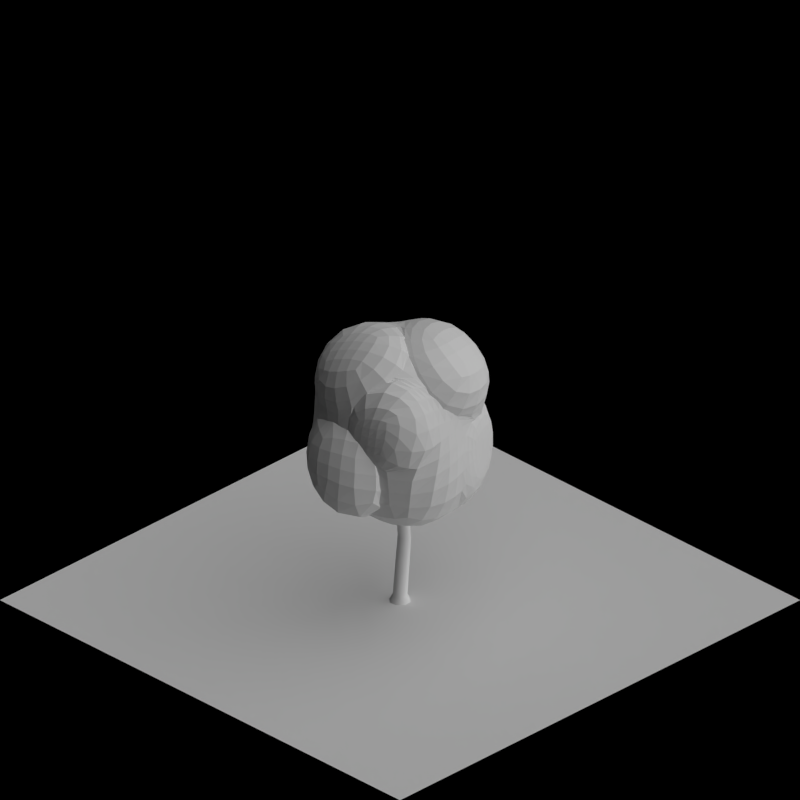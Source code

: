 # Source: road_trees.blend  (saved by Blender 2.63.0; exported with 4.5.12 LTS)
import bpy
from mathutils import Matrix  # noqa: F401  (used for matrix-valued properties, if any)

bpy.ops.wm.read_factory_settings(use_empty=True)
scene = bpy.context.scene
scene.name = 'Scene'

# ---- collections
col_collection_1 = bpy.data.collections.new('Collection 1'); scene.collection.children.link(col_collection_1)
col_collection_2 = bpy.data.collections.new('Collection 2'); scene.collection.children.link(col_collection_2)

# ---- materials (node trees are filled in below, after node groups)
mat_volume_plantbrown = bpy.data.materials.new('Volume_PlantBrown')
mat_wood_barkgray = bpy.data.materials.new('Wood_BarkGray')
mat_volume_plantgreen = bpy.data.materials.new('Volume_PlantGreen')
mat_special_shadowonly = bpy.data.materials.new('Special_ShadowOnly')

# ---- material node trees

# ---- world
world_world = bpy.data.worlds.new('World'); scene.world = world_world
world_world.color = (0.0, 0.0, 0.0)
world_world.use_sun_shadow = False
world_world.sun_shadow_jitter_overblur = 0.0
world_world.cycles.sampling_method = 'MANUAL'
world_world.cycles.sample_map_resolution = 256
world_world.light_settings.ao_factor = 0.5

# ---- cameras
cam_camera = bpy.data.cameras.new('Camera')
cam_camera.type = 'ORTHO'
cam_camera.clip_end = 100.0
cam_camera.lens = 35.0
cam_camera.sensor_width = 32.0
cam_camera.sensor_height = 18.0
cam_camera.ortho_scale = 2.828
cam_camera.dof.focus_distance = 0.0
cam_camera.dof.aperture_fstop = 128.0

# ---- lights
light_lamp = bpy.data.lights.new('Lamp', 'SUN')
light_lamp.transmission_factor = 0.0
light_lamp.cutoff_distance = 30.0
light_lamp.use_shadow = False
light_lamp.angle = 1.571
light_lamp.energy = 1.0
light_lamp.shadow_buffer_clip_start = 1.001
light_lamp.shadow_soft_size = 1.0
light_lamp.shadow_cascade_max_distance = 1000.0
light_lamp.cycles.use_multiple_importance_sampling = False
light_lamp_001 = bpy.data.lights.new('Lamp.001', 'SUN')
light_lamp_001.transmission_factor = 0.0
light_lamp_001.cutoff_distance = 30.0
light_lamp_001.angle = 1.571
light_lamp_001.energy = 1.0
light_lamp_001.shadow_buffer_clip_start = 1.001
light_lamp_001.shadow_soft_size = 1.0
light_lamp_001.shadow_cascade_max_distance = 1000.0
light_lamp_001.cycles.use_multiple_importance_sampling = False

# ---- meshes
me_cube_001 = bpy.data.meshes.new('Cube.001')
me_cube_001.from_pydata([(0.3367, -0.2377, 0.3974), (0.2217, 0.2362, 0.513), (-0.3534, 0.3398, 0.3303), (-0.2181, -0.1783, 0.4149), (0.4487, -0.2158, -0.1716), (0.2957, 0.4205, -0.3699), (-0.3991, 0.2079, -0.2162), (-0.2823, -0.4548, -0.2162), (0.3512, -0.001434, -0.2518), (0.2738, 0.4273, 0.1308), (0.3284, 0.1097, 0.5448), (0.3813, -0.1823, 0.1308), (-0.03457, 0.4294, -0.3059), (-0.3741, 0.186, 0.185), (-0.01451, 0.2791, 0.4927), (-0.5482, -0.2639, -0.2569), (-0.2666, -0.4236, 0.185), (-0.3699, -0.1286, 0.6269), (0.02478, -0.4493, -0.134), (0.05423, -0.4256, 0.6269), (0.2589, -0.03487, 0.1566), (-0.08093, 0.3057, 0.185), (-0.3479, 0.003394, 0.1308), (0.1167, -0.4122, 0.1755), (0.02901, 0.06878, 0.6678), (-0.1649, -0.1, -0.5313), (-0.2768, -0.2093, 0.4218), (-0.287, -0.3208, 0.1378), (-0.3903, -0.02584, 0.5798), (-0.445, -0.1614, 0.1919), (-0.2423, -0.4308, -0.26), (-0.2266, -0.3996, 0.1412), (0.06475, -0.4253, -0.1778), (0.1183, -0.522, 0.1858), (-0.2264, -0.2261, 0.4206), (-0.2749, -0.4714, 0.1907), (0.04596, -0.4734, 0.6327), (0.1084, -0.4599, 0.1813), (0.3934, -0.2645, 0.4922), (0.3851, 0.08294, 0.6397), (0.1493, -0.3185, 0.6677), (0.08575, 0.04206, 0.7627), (0.2682, 0.2434, 0.5124), (0.3204, 0.4345, 0.1302), (0.3749, 0.1169, 0.5442), (0.3054, -0.02768, 0.156), (-0.4314, 0.2731, 0.4832), (-0.01578, 0.48, 0.5373), (-0.3712, 0.07226, 0.6716), (-0.01062, 0.1358, 0.7666), (-0.4192, 0.2681, -0.2149), (-0.09302, 0.3558, -0.2506), (-0.3942, 0.2462, 0.1862), (-0.101, 0.3659, 0.1862), (0.6033, -0.03085, -0.1867), (0.5059, 0.1835, -0.2669), (0.4592, -0.2649, 0.224), (0.4135, 0.1501, 0.1415)], [], [(45, 44, 10, 20), (21, 13, 2, 14), (27, 29, 22, 16), (23, 11, 0, 19), (48, 46, 2, 17), (25, 12, 5, 8), (11, 20, 10, 0), (11, 4, 54, 56), (8, 5, 9, 20), (9, 21, 14, 1), (5, 12, 21, 9), (13, 21, 53, 52), (13, 22, 17, 2), (6, 15, 22, 13), (15, 7, 16, 22), (23, 19, 36, 37), (16, 7, 30, 31), (18, 4, 11, 23), (19, 24, 17, 3), (24, 19, 40, 41), (10, 1, 14, 24), (18, 25, 8, 4), (7, 15, 25, 18), (15, 6, 12, 25), (29, 27, 26, 28), (28, 26, 3, 17), (29, 28, 17, 22), (16, 3, 26, 27), (30, 32, 33, 31), (32, 30, 7, 18), (33, 32, 18, 23), (23, 16, 31, 33), (35, 37, 36, 34), (19, 3, 34, 36), (35, 34, 3, 16), (37, 35, 16, 23), (38, 39, 41, 40), (39, 38, 0, 10), (41, 39, 10, 24), (19, 0, 38, 40), (45, 43, 42, 44), (44, 42, 1, 10), (9, 1, 42, 43), (43, 45, 20, 9), (49, 47, 46, 48), (47, 49, 24, 14), (14, 2, 46, 47), (49, 48, 17, 24), (51, 50, 52, 53), (52, 50, 6, 13), (21, 12, 51, 53), (12, 6, 50, 51), (54, 55, 57, 56), (57, 55, 8, 20), (20, 11, 56, 57), (55, 54, 4, 8)])
me_cube_001.materials.append(mat_volume_plantbrown)
me_cube_001.use_remesh_preserve_volume = False
me_cube_001.use_remesh_preserve_attributes = False
me_cube_001.use_mirror_vertex_groups = False
me_cube_001.update()
me_cylinder_001 = bpy.data.meshes.new('Cylinder.001')
me_cylinder_001.from_pydata([(0.02812, 0.07787, -1.008e-08), (0.01698, 0.04703, 1.017), (0.07495, 0.03518, -1.104e-08), (0.04526, 0.02124, 1.017), (0.07787, -0.02812, -1.316e-08), (0.04703, -0.01698, 1.017), (0.03518, -0.07495, -1.522e-08), (0.02124, -0.04526, 1.017), (-0.02812, -0.07787, -1.599e-08), (-0.01698, -0.04703, 1.017), (-0.07495, -0.03518, -1.504e-08), (-0.04526, -0.02124, 1.017), (-0.07787, 0.02812, -1.291e-08), (-0.04703, 0.01698, 1.017), (-0.03518, 0.07495, -1.086e-08), (-0.02124, 0.04526, 1.017), (0.01827, 0.05433, 0.04974), (0.05068, 0.02478, 0.04974), (0.0527, -0.01903, 0.04974), (0.02315, -0.05144, 0.04974), (-0.02067, -0.05347, 0.04974), (-0.05308, -0.02391, 0.04974), (-0.0551, 0.0199, 0.04974), (-0.02555, 0.05231, 0.04974), (0.001359, -0.02299, 0.555), (0.02889, 0.007203, 0.555), (0.027, 0.04802, 0.555), (-0.003189, 0.07554, 0.555), (-0.044, 0.07366, 0.555), (-0.07153, 0.04347, 0.555), (-0.06965, 0.002655, 0.555), (-0.03945, -0.02487, 0.555), (0.02962, -0.02977, 1.385), (0.04708, -0.04569, 1.385), (0.04817, -0.0693, 1.385), (0.03225, -0.08676, 1.385), (0.008642, -0.08785, 1.385), (-0.008819, -0.07193, 1.385), (-0.009908, -0.04832, 1.385), (0.006012, -0.03086, 1.385), (-0.05101, 0.01842, 1.771), (-0.05101, 0.01842, 1.771), (-0.05101, 0.01842, 1.771), (-0.05101, 0.01842, 1.771), (-0.05101, 0.01842, 1.771), (-0.05101, 0.01842, 1.771), (-0.05101, 0.01842, 1.771), (-0.05101, 0.01842, 1.771), (0.008887, 0.03909, 0.8939), (0.02899, 0.03048, 0.9028), (0.03645, 0.02452, 0.9245), (0.0269, 0.02471, 0.9461), (0.005938, 0.03093, 0.955), (-0.01416, 0.03954, 0.9461), (-0.02162, 0.0455, 0.9245), (-0.01208, 0.04531, 0.9028), (0.06808, 0.1442, 0.969), (0.08696, 0.1322, 0.9766), (0.09147, 0.1181, 0.995), (0.07897, 0.1101, 1.013), (0.05679, 0.1129, 1.021), (0.03791, 0.1249, 1.013), (0.0334, 0.139, 0.995), (0.0459, 0.147, 0.9766), (0.08252, 0.2644, 1.132), (0.09577, 0.2588, 1.138), (0.1007, 0.255, 1.152), (0.09451, 0.2553, 1.167), (0.08074, 0.2594, 1.172), (0.06749, 0.265, 1.167), (0.06252, 0.2688, 1.152), (0.06875, 0.2685, 1.138), (0.1345, 0.387, 1.277), (0.1345, 0.387, 1.277), (0.1345, 0.387, 1.277), (0.1345, 0.387, 1.277), (0.1345, 0.387, 1.277), (0.1345, 0.387, 1.277), (0.1345, 0.387, 1.277), (0.1345, 0.387, 1.277), (0.004555, -0.02436, 1.234), (0.01563, -0.01095, 1.242), (0.02018, -0.006092, 1.26), (0.01553, -0.01264, 1.278), (0.004405, -0.02676, 1.284), (-0.006673, -0.04018, 1.276), (-0.01122, -0.04504, 1.258), (-0.006566, -0.03848, 1.241), (-0.06647, 0.05118, 1.285), (-0.05302, 0.06272, 1.292), (-0.04275, 0.06306, 1.308), (-0.04168, 0.05198, 1.324), (-0.05043, 0.03599, 1.329), (-0.06388, 0.02444, 1.322), (-0.07414, 0.02411, 1.306), (-0.07522, 0.03519, 1.29), (-0.1689, 0.09932, 1.404), (-0.1617, 0.1082, 1.409), (-0.1588, 0.1115, 1.421), (-0.1619, 0.1072, 1.433), (-0.1693, 0.09799, 1.437), (-0.1765, 0.08912, 1.432), (-0.1794, 0.08584, 1.42), (-0.1763, 0.09007, 1.409), (-0.2616, 0.1763, 1.509), (-0.2616, 0.1763, 1.509), (-0.2616, 0.1763, 1.509), (-0.2616, 0.1763, 1.509), (-0.2616, 0.1763, 1.509), (-0.2616, 0.1763, 1.509), (-0.2616, 0.1763, 1.509), (-0.2616, 0.1763, 1.509), (-0.003376, -0.02172, 0.8915), (-0.02431, -0.02803, 0.9004), (-0.03386, -0.02825, 0.9221), (-0.02642, -0.02226, 0.9437), (-0.006359, -0.01357, 0.9526), (0.01458, -0.007263, 0.9437), (0.02413, -0.007039, 0.9221), (0.01669, -0.01303, 0.9004), (0.01873, -0.1403, 0.9666), (-0.003442, -0.1432, 0.9742), (-0.01597, -0.1353, 0.9926), (-0.01152, -0.1211, 1.011), (0.007304, -0.1091, 1.019), (0.02948, -0.1061, 1.011), (0.04201, -0.1141, 0.9926), (0.03756, -0.1282, 0.9742), (0.08484, -0.2417, 1.13), (0.07109, -0.2459, 1.136), (0.06486, -0.2462, 1.15), (0.06981, -0.2424, 1.164), (0.08304, -0.2368, 1.17), (0.09679, -0.2326, 1.164), (0.103, -0.2322, 1.15), (0.09807, -0.236, 1.136), (0.1237, -0.3691, 1.275), (0.1237, -0.3691, 1.275), (0.1237, -0.3691, 1.275), (0.1237, -0.3691, 1.275), (0.1237, -0.3691, 1.275), (0.1237, -0.3691, 1.275), (0.1237, -0.3691, 1.275), (0.1237, -0.3691, 1.275), (0.03249, -0.008836, 1.143), (0.03261, -0.02624, 1.151), (0.03225, -0.03287, 1.169), (0.0316, -0.02487, 1.187), (0.03106, -0.0069, 1.193), (0.03094, 0.0105, 1.185), (0.0313, 0.01714, 1.167), (0.03194, 0.009129, 1.15), (0.1354, -0.02114, 1.193), (0.1325, -0.03862, 1.201), (0.1249, -0.04547, 1.217), (0.117, -0.03767, 1.232), (0.1134, -0.01979, 1.238), (0.1163, -0.002305, 1.231), (0.1239, 0.004543, 1.215), (0.1319, -0.003258, 1.199), (0.2449, 0.007738, 1.313), (0.245, -0.00371, 1.318), (0.2449, -0.008076, 1.33), (0.2446, -0.002803, 1.342), (0.2443, 0.009019, 1.346), (0.2442, 0.02047, 1.341), (0.2443, 0.02483, 1.329), (0.2446, 0.01956, 1.317), (0.3653, 0.008226, 1.418), (0.3653, 0.008226, 1.418), (0.3653, 0.008226, 1.418), (0.3653, 0.008226, 1.418), (0.3653, 0.008226, 1.418), (0.3653, 0.008226, 1.418), (0.3653, 0.008226, 1.418), (0.3653, 0.008226, 1.418), (-0.04993, 0.03851, 0.8227), (-0.05373, 0.02462, 0.8286), (-0.05283, 0.01799, 0.8426), (-0.04776, 0.02251, 0.8566), (-0.04149, 0.03552, 0.8624), (-0.03769, 0.04941, 0.8565), (-0.03859, 0.05604, 0.8425), (-0.04366, 0.05152, 0.8285), (-0.0926, 0.05392, 0.842), (-0.09605, 0.0413, 0.8473), (-0.09523, 0.03528, 0.8601), (-0.09062, 0.03938, 0.8728), (-0.08492, 0.05121, 0.878), (-0.08147, 0.06383, 0.8727), (-0.08229, 0.06985, 0.8599), (-0.0869, 0.06574, 0.8472), (-0.1872, 0.0881, 0.8643), (-0.1872, 0.0881, 0.8643), (-0.1872, 0.0881, 0.8643), (-0.1872, 0.0881, 0.8643), (-0.1872, 0.0881, 0.8643), (-0.1872, 0.0881, 0.8643), (-0.1872, 0.0881, 0.8643), (-0.1872, 0.0881, 0.8643), (0.02447, -0.06746, 1.44), (0.03445, -0.07554, 1.431), (0.03948, -0.07455, 1.417), (0.03662, -0.06506, 1.405), (0.02755, -0.05264, 1.402), (0.01757, -0.04457, 1.411), (0.01254, -0.04556, 1.426), (0.0154, -0.05505, 1.438), (0.06163, -0.03568, 1.446), (0.0707, -0.04302, 1.438), (0.07527, -0.04211, 1.425), (0.07267, -0.0335, 1.414), (0.06443, -0.02221, 1.412), (0.05536, -0.01488, 1.42), (0.05079, -0.01578, 1.433), (0.05339, -0.0244, 1.444), (0.1391, 0.02495, 1.477), (0.1391, 0.02495, 1.477), (0.1391, 0.02495, 1.477), (0.1391, 0.02495, 1.477), (0.1391, 0.02495, 1.477), (0.1391, 0.02495, 1.477), (0.1391, 0.02495, 1.477), (0.1391, 0.02495, 1.477), (-0.01149, -0.02141, 1.049), (-0.02477, -0.01017, 1.057), (-0.02957, -0.005573, 1.075), (-0.02307, -0.0103, 1.092), (-0.009088, -0.02159, 1.099), (0.004195, -0.03283, 1.091), (0.008995, -0.03743, 1.073), (0.002499, -0.0327, 1.056), (-0.08788, -0.09152, 1.099), (-0.09926, -0.07793, 1.107), (-0.09947, -0.06766, 1.123), (-0.08838, -0.06672, 1.138), (-0.07249, -0.07567, 1.144), (-0.06111, -0.08925, 1.137), (-0.06091, -0.09952, 1.121), (-0.07199, -0.1005, 1.105), (-0.1373, -0.1934, 1.219), (-0.146, -0.186, 1.224), (-0.1493, -0.1831, 1.236), (-0.1451, -0.1863, 1.247), (-0.1359, -0.1938, 1.252), (-0.1271, -0.2011, 1.247), (-0.1239, -0.2041, 1.235), (-0.1281, -0.2008, 1.223), (-0.2153, -0.2851, 1.324), (-0.2153, -0.2851, 1.324), (-0.2153, -0.2851, 1.324), (-0.2153, -0.2851, 1.324), (-0.2153, -0.2851, 1.324), (-0.2153, -0.2851, 1.324), (-0.2153, -0.2851, 1.324), (-0.2153, -0.2851, 1.324)], [], [(27, 1, 3, 26), (26, 3, 5, 25), (25, 5, 7, 24), (24, 7, 9, 31), (31, 9, 11, 30), (30, 11, 13, 29), (28, 15, 1, 27), (29, 13, 15, 28), (0, 16, 17, 2), (2, 17, 18, 4), (4, 18, 19, 6), (6, 19, 20, 8), (8, 20, 21, 10), (10, 21, 22, 12), (14, 23, 16, 0), (12, 22, 23, 14), (22, 29, 28, 23), (16, 27, 26, 17), (17, 26, 25, 18), (19, 24, 31, 20), (21, 30, 29, 22), (18, 25, 24, 19), (23, 28, 27, 16), (20, 31, 30, 21), (13, 11, 37, 38), (15, 13, 38, 39), (1, 15, 39, 32), (5, 3, 33, 34), (7, 5, 34, 35), (3, 1, 32, 33), (9, 7, 35, 36), (11, 9, 36, 37), (35, 34, 42, 43), (38, 37, 45, 46), (34, 33, 41, 42), (37, 36, 44, 45), (32, 39, 47, 40), (33, 32, 40, 41), (36, 35, 43, 44), (39, 38, 46, 47), (61, 60, 52, 53), (56, 63, 55, 48), (57, 56, 48, 49), (60, 59, 51, 52), (63, 62, 54, 55), (59, 58, 50, 51), (62, 61, 53, 54), (58, 57, 49, 50), (71, 70, 62, 63), (67, 66, 58, 59), (70, 69, 61, 62), (66, 65, 57, 58), (69, 68, 60, 61), (64, 71, 63, 56), (65, 64, 56, 57), (68, 67, 59, 60), (72, 79, 71, 64), (73, 72, 64, 65), (76, 75, 67, 68), (79, 78, 70, 71), (75, 74, 66, 67), (78, 77, 69, 70), (74, 73, 65, 66), (77, 76, 68, 69), (93, 92, 84, 85), (88, 95, 87, 80), (89, 88, 80, 81), (92, 91, 83, 84), (95, 94, 86, 87), (91, 90, 82, 83), (94, 93, 85, 86), (90, 89, 81, 82), (103, 102, 94, 95), (99, 98, 90, 91), (102, 101, 93, 94), (98, 97, 89, 90), (101, 100, 92, 93), (96, 103, 95, 88), (97, 96, 88, 89), (100, 99, 91, 92), (104, 111, 103, 96), (105, 104, 96, 97), (108, 107, 99, 100), (111, 110, 102, 103), (107, 106, 98, 99), (110, 109, 101, 102), (106, 105, 97, 98), (109, 108, 100, 101), (125, 124, 116, 117), (120, 127, 119, 112), (121, 120, 112, 113), (124, 123, 115, 116), (127, 126, 118, 119), (123, 122, 114, 115), (126, 125, 117, 118), (122, 121, 113, 114), (135, 134, 126, 127), (131, 130, 122, 123), (134, 133, 125, 126), (130, 129, 121, 122), (133, 132, 124, 125), (128, 135, 127, 120), (129, 128, 120, 121), (132, 131, 123, 124), (136, 143, 135, 128), (137, 136, 128, 129), (140, 139, 131, 132), (143, 142, 134, 135), (139, 138, 130, 131), (142, 141, 133, 134), (138, 137, 129, 130), (141, 140, 132, 133), (157, 156, 148, 149), (152, 159, 151, 144), (153, 152, 144, 145), (156, 155, 147, 148), (159, 158, 150, 151), (155, 154, 146, 147), (158, 157, 149, 150), (154, 153, 145, 146), (167, 166, 158, 159), (163, 162, 154, 155), (166, 165, 157, 158), (162, 161, 153, 154), (165, 164, 156, 157), (160, 167, 159, 152), (161, 160, 152, 153), (164, 163, 155, 156), (168, 175, 167, 160), (169, 168, 160, 161), (172, 171, 163, 164), (175, 174, 166, 167), (171, 170, 162, 163), (174, 173, 165, 166), (170, 169, 161, 162), (173, 172, 164, 165), (186, 185, 177, 178), (189, 188, 180, 181), (184, 191, 183, 176), (185, 184, 176, 177), (188, 187, 179, 180), (191, 190, 182, 183), (187, 186, 178, 179), (190, 189, 181, 182), (196, 195, 187, 188), (199, 198, 190, 191), (195, 194, 186, 187), (198, 197, 189, 190), (194, 193, 185, 186), (197, 196, 188, 189), (192, 199, 191, 184), (193, 192, 184, 185), (210, 209, 201, 202), (213, 212, 204, 205), (208, 215, 207, 200), (209, 208, 200, 201), (212, 211, 203, 204), (215, 214, 206, 207), (211, 210, 202, 203), (214, 213, 205, 206), (220, 219, 211, 212), (223, 222, 214, 215), (219, 218, 210, 211), (222, 221, 213, 214), (218, 217, 209, 210), (221, 220, 212, 213), (216, 223, 215, 208), (217, 216, 208, 209), (237, 236, 228, 229), (232, 239, 231, 224), (233, 232, 224, 225), (236, 235, 227, 228), (239, 238, 230, 231), (235, 234, 226, 227), (238, 237, 229, 230), (234, 233, 225, 226), (247, 246, 238, 239), (243, 242, 234, 235), (246, 245, 237, 238), (242, 241, 233, 234), (245, 244, 236, 237), (240, 247, 239, 232), (241, 240, 232, 233), (244, 243, 235, 236), (248, 255, 247, 240), (249, 248, 240, 241), (252, 251, 243, 244), (255, 254, 246, 247), (251, 250, 242, 243), (254, 253, 245, 246), (250, 249, 241, 242), (253, 252, 244, 245)])
me_cylinder_001.polygons.foreach_set('use_smooth', [1, 1, 1, 1, 1, 1, 1, 1, 1, 1, 1, 1, 1, 1, 1, 1, 1, 1, 1, 1, 1, 1, 1, 1, 1, 1, 1, 1, 1, 1, 1, 1, 1, 1, 1, 1, 1, 1, 1, 1, 0, 0, 0, 0, 0, 0, 0, 0, 0, 0, 0, 0, 0, 0, 0, 0, 0, 0, 0, 0, 0, 0, 0, 0, 0, 0, 0, 0, 0, 0, 0, 0, 0, 0, 0, 0, 0, 0, 0, 0, 0, 0, 0, 0, 0, 0, 0, 0, 0, 0, 0, 0, 0, 0, 0, 0, 0, 0, 0, 0, 0, 0, 0, 0, 0, 0, 0, 0, 0, 0, 0, 0, 0, 0, 0, 0, 0, 0, 0, 0, 0, 0, 0, 0, 0, 0, 0, 0, 0, 0, 0, 0, 0, 0, 0, 0, 0, 0, 0, 0, 0, 0, 0, 0, 0, 0, 0, 0, 0, 0, 0, 0, 0, 0, 0, 0, 0, 0, 0, 0, 0, 0, 0, 0, 0, 0, 0, 0, 0, 0, 0, 0, 0, 0, 0, 0, 0, 0, 0, 0, 0, 0, 0, 0, 0, 0, 0, 0, 0, 0, 0, 0])
me_cylinder_001.materials.append(mat_wood_barkgray)
me_cylinder_001.use_remesh_preserve_volume = False
me_cylinder_001.use_remesh_preserve_attributes = False
me_cylinder_001.use_mirror_vertex_groups = False
me_cylinder_001.update()
me_cube_000 = bpy.data.meshes.new('Cube.000')
me_cube_000.from_pydata([(0.3367, -0.2377, 0.3974), (0.2217, 0.2362, 0.513), (-0.3534, 0.3398, 0.3303), (-0.2181, -0.1783, 0.4149), (0.4487, -0.2158, -0.1716), (0.2957, 0.4205, -0.3699), (-0.3991, 0.2079, -0.2162), (-0.2823, -0.4548, -0.2162), (0.3512, -0.001434, -0.2518), (0.2738, 0.4273, 0.1308), (0.3284, 0.1097, 0.5448), (0.3813, -0.1823, 0.1308), (-0.03457, 0.4294, -0.3059), (-0.3741, 0.186, 0.185), (-0.01451, 0.2791, 0.4927), (-0.5482, -0.2639, -0.2569), (-0.2666, -0.4236, 0.185), (-0.3699, -0.1286, 0.6269), (0.02478, -0.4493, -0.134), (0.05423, -0.4256, 0.6269), (0.2589, -0.03487, 0.1566), (-0.08093, 0.3057, 0.185), (-0.3479, 0.003394, 0.1308), (0.1167, -0.4122, 0.1755), (0.02901, 0.06878, 0.6678), (-0.1649, -0.1, -0.5313), (-0.2768, -0.2093, 0.4218), (-0.287, -0.3208, 0.1378), (-0.3903, -0.02584, 0.5798), (-0.445, -0.1614, 0.1919), (-0.2423, -0.4308, -0.26), (-0.2266, -0.3996, 0.1412), (0.06475, -0.4253, -0.1778), (0.1183, -0.522, 0.1858), (-0.2264, -0.2261, 0.4206), (-0.2749, -0.4714, 0.1907), (0.04596, -0.4734, 0.6327), (0.1084, -0.4599, 0.1813), (0.3934, -0.2645, 0.4922), (0.3851, 0.08294, 0.6397), (0.1493, -0.3185, 0.6677), (0.08575, 0.04206, 0.7627), (0.2682, 0.2434, 0.5124), (0.3204, 0.4345, 0.1302), (0.3749, 0.1169, 0.5442), (0.3054, -0.02768, 0.156), (-0.4314, 0.2731, 0.4832), (-0.01578, 0.48, 0.5373), (-0.3712, 0.07226, 0.6716), (-0.01062, 0.1358, 0.7666), (-0.4192, 0.2681, -0.2149), (-0.09302, 0.3558, -0.2506), (-0.3942, 0.2462, 0.1862), (-0.101, 0.3659, 0.1862), (0.6033, -0.03085, -0.1867), (0.5059, 0.1835, -0.2669), (0.4592, -0.2649, 0.224), (0.4135, 0.1501, 0.1415)], [], [(45, 44, 10, 20), (21, 13, 2, 14), (27, 29, 22, 16), (23, 11, 0, 19), (48, 46, 2, 17), (25, 12, 5, 8), (11, 20, 10, 0), (11, 4, 54, 56), (8, 5, 9, 20), (9, 21, 14, 1), (5, 12, 21, 9), (13, 21, 53, 52), (13, 22, 17, 2), (6, 15, 22, 13), (15, 7, 16, 22), (23, 19, 36, 37), (16, 7, 30, 31), (18, 4, 11, 23), (19, 24, 17, 3), (24, 19, 40, 41), (10, 1, 14, 24), (18, 25, 8, 4), (7, 15, 25, 18), (15, 6, 12, 25), (29, 27, 26, 28), (28, 26, 3, 17), (29, 28, 17, 22), (16, 3, 26, 27), (30, 32, 33, 31), (32, 30, 7, 18), (33, 32, 18, 23), (23, 16, 31, 33), (35, 37, 36, 34), (19, 3, 34, 36), (35, 34, 3, 16), (37, 35, 16, 23), (38, 39, 41, 40), (39, 38, 0, 10), (41, 39, 10, 24), (19, 0, 38, 40), (45, 43, 42, 44), (44, 42, 1, 10), (9, 1, 42, 43), (43, 45, 20, 9), (49, 47, 46, 48), (47, 49, 24, 14), (14, 2, 46, 47), (49, 48, 17, 24), (51, 50, 52, 53), (52, 50, 6, 13), (21, 12, 51, 53), (12, 6, 50, 51), (54, 55, 57, 56), (57, 55, 8, 20), (20, 11, 56, 57), (55, 54, 4, 8)])
me_cube_000.materials.append(mat_volume_plantgreen)
me_cube_000.use_remesh_preserve_volume = False
me_cube_000.use_remesh_preserve_attributes = False
me_cube_000.use_mirror_vertex_groups = False
me_cube_000.update()
me_plane_004 = bpy.data.meshes.new('Plane.004')
me_plane_004.from_pydata([(1.0, -1.0, 0.0), (-1.0, -1.0, 0.0), (1.0, 1.0, 0.0), (-1.0, 1.0, 0.0)], [], [(2, 3, 1, 0)])
me_plane_004.materials.append(mat_special_shadowonly)
me_plane_004.use_remesh_preserve_volume = False
me_plane_004.use_remesh_preserve_attributes = False
me_plane_004.use_mirror_vertex_groups = False
me_plane_004.update()

# ---- objects
ob_cube_001 = bpy.data.objects.new('Cube.001', me_cube_001)
ob_cylinder_000 = bpy.data.objects.new('Cylinder.000', me_cylinder_001)
ob_cube_000 = bpy.data.objects.new('Cube.000', me_cube_000)
ob_cylinder_001 = bpy.data.objects.new('Cylinder.001', me_cylinder_001)
ob_rotationcontrol = bpy.data.objects.new('RotationControl', None)
ob_cameratarget = bpy.data.objects.new('CameraTarget', None)
ob_camera = bpy.data.objects.new('Camera', cam_camera)
ob_lamp = bpy.data.objects.new('Lamp', light_lamp)
ob_empty = bpy.data.objects.new('Empty', None)
ob_plane = bpy.data.objects.new('Plane', me_plane_004)
ob_lamp_001 = bpy.data.objects.new('Lamp.001', light_lamp_001)

# ---- transforms, parenting, visibility, modifiers, constraints
ob_cube_001.parent = ob_empty
ob_cube_001.matrix_parent_inverse = Matrix(((1.0, 0.0, 0.0, 0.0), (0.0, 1.0, 0.0, 0.0), (0.0, 0.0, 1.0, 1.0), (0.0, 0.0, 0.0, 1.0)))
ob_cube_001.location = (-5.0, 0.0, 0.66)
ob_cube_001.scale = (0.48, 0.48, 0.48)
ob_cube_001.lineart.crease_threshold = 0.0
_m = ob_cube_001.modifiers.new('Subsurf', 'SUBSURF')
_m.uv_smooth = 'PRESERVE_CORNERS'
_m.quality = 2
_m.show_only_control_edges = False
_m = ob_cube_001.modifiers.new('Displace', 'DISPLACE')
_m.strength = 0.5
ob_cylinder_000.parent = ob_empty
ob_cylinder_000.matrix_parent_inverse = Matrix(((1.0, 0.0, 0.0, 0.0), (0.0, 1.0, 0.0, 0.0), (0.0, 0.0, 1.0, 1.0), (0.0, 0.0, 0.0, 1.0)))
ob_cylinder_000.location = (-5.0, 0.0, 0.0)
ob_cylinder_000.scale = (0.48, 0.48, 0.48)
ob_cylinder_000.lineart.crease_threshold = 0.0
ob_cube_000.parent = ob_empty
ob_cube_000.matrix_parent_inverse = Matrix(((1.0, 0.0, 0.0, 0.0), (0.0, 1.0, 0.0, 0.0), (0.0, 0.0, 1.0, 1.0), (0.0, 0.0, 0.0, 1.0)))
ob_cube_000.location = (0.0, 0.0, 0.66)
ob_cube_000.scale = (0.48, 0.48, 0.48)
ob_cube_000.lineart.crease_threshold = 0.0
_m = ob_cube_000.modifiers.new('Subsurf', 'SUBSURF')
_m.uv_smooth = 'PRESERVE_CORNERS'
_m.quality = 2
_m.show_only_control_edges = False
_m = ob_cube_000.modifiers.new('Displace', 'DISPLACE')
_m.strength = 0.5
ob_cylinder_001.parent = ob_empty
ob_cylinder_001.matrix_parent_inverse = Matrix(((1.0, 0.0, 0.0, 0.0), (0.0, 1.0, 0.0, 0.0), (0.0, 0.0, 1.0, 1.0), (0.0, 0.0, 0.0, 1.0)))
ob_cylinder_001.location = (0.0, 0.0, 0.0)
ob_cylinder_001.scale = (0.48, 0.48, 0.48)
ob_cylinder_001.lineart.crease_threshold = 0.0
ob_rotationcontrol.location = (0.0, 0.0, 0.0)
ob_rotationcontrol.empty_image_offset = (0.0, 0.0)
ob_rotationcontrol.lineart.crease_threshold = 0.0
ob_cameratarget.parent = ob_rotationcontrol
ob_cameratarget.location = (0.0, 0.0, 0.817)
ob_cameratarget.empty_image_offset = (0.0, 0.0)
ob_cameratarget.lineart.crease_threshold = 0.0
ob_camera.parent = ob_cameratarget
ob_camera.location = (1.0, 1.0, 0.817)
ob_camera.rotation_euler = (1.109, 0.01082, 0.8149)
ob_camera.lock_rotations_4d = False
ob_camera.empty_display_type = 'ARROWS'
ob_camera.color = (0.0, 0.0, 0.0, 0.0)
ob_camera.display_type = 'WIRE'
ob_camera.lineart.crease_threshold = 0.0
_c = ob_camera.constraints.new('TRACK_TO'); _c.name = 'TrackTo'
_c.target = ob_cameratarget
ob_lamp.parent = ob_rotationcontrol
ob_lamp.location = (-1.0, 2.0, 0.8)
ob_lamp.lock_rotations_4d = False
ob_lamp.empty_display_type = 'ARROWS'
ob_lamp.color = (0.0, 0.0, 0.0, 0.0)
ob_lamp.lineart.crease_threshold = 0.0
_c = ob_lamp.constraints.new('TRACK_TO'); _c.name = 'TrackTo'
_c.target = ob_rotationcontrol
ob_empty.location = (0.0, 0.0, -1.0)
ob_empty.empty_image_offset = (0.0, 0.0)
ob_empty.lineart.crease_threshold = 0.0
ob_plane.location = (0.0, 0.0, 0.0)
ob_plane.lineart.crease_threshold = 0.0
ob_lamp_001.parent = ob_rotationcontrol
ob_lamp_001.location = (-1.0, 2.0, 4.0)
ob_lamp_001.lock_rotations_4d = False
ob_lamp_001.empty_display_type = 'ARROWS'
ob_lamp_001.color = (0.0, 0.0, 0.0, 0.0)
ob_lamp_001.lineart.crease_threshold = 0.0
_c = ob_lamp_001.constraints.new('TRACK_TO'); _c.name = 'TrackTo'
_c.target = ob_rotationcontrol

# ---- collection membership
col_collection_1.objects.link(ob_cube_001)
col_collection_1.objects.link(ob_cylinder_000)
col_collection_1.objects.link(ob_cube_000)
col_collection_1.objects.link(ob_cylinder_001)
col_collection_1.objects.link(ob_rotationcontrol)
col_collection_1.objects.link(ob_cameratarget)
col_collection_1.objects.link(ob_camera)
col_collection_1.objects.link(ob_lamp)
col_collection_2.objects.link(ob_empty)
col_collection_2.objects.link(ob_plane)
col_collection_2.objects.link(ob_lamp_001)

# ---- scene / render settings (as saved in the file)
scene.camera = ob_camera
scene.frame_start = 1; scene.frame_end = 2; scene.frame_set(1)
scene.render.engine = 'BLENDER_EEVEE_NEXT'
scene.render.image_settings.compression = 90
scene.render.resolution_x = 256
scene.render.resolution_y = 256
scene.render.dither_intensity = 0.0
scene.render.bake_margin = 2
scene.render.bake_bias = 0.0
scene.cycles.use_denoising = False
scene.cycles.samples = 10
scene.cycles.sampling_pattern = 'TABULATED_SOBOL'
scene.cycles.light_sampling_threshold = 0.0
scene.cycles.use_adaptive_sampling = False
scene.cycles.use_light_tree = False
scene.cycles.blur_glossy = 0.0
scene.cycles.volume_bounces = 1
scene.cycles.pixel_filter_type = 'GAUSSIAN'
scene.cycles.sample_clamp_indirect = 0.0
scene.view_settings.view_transform = 'Standard'
bpy.context.view_layer.update()
